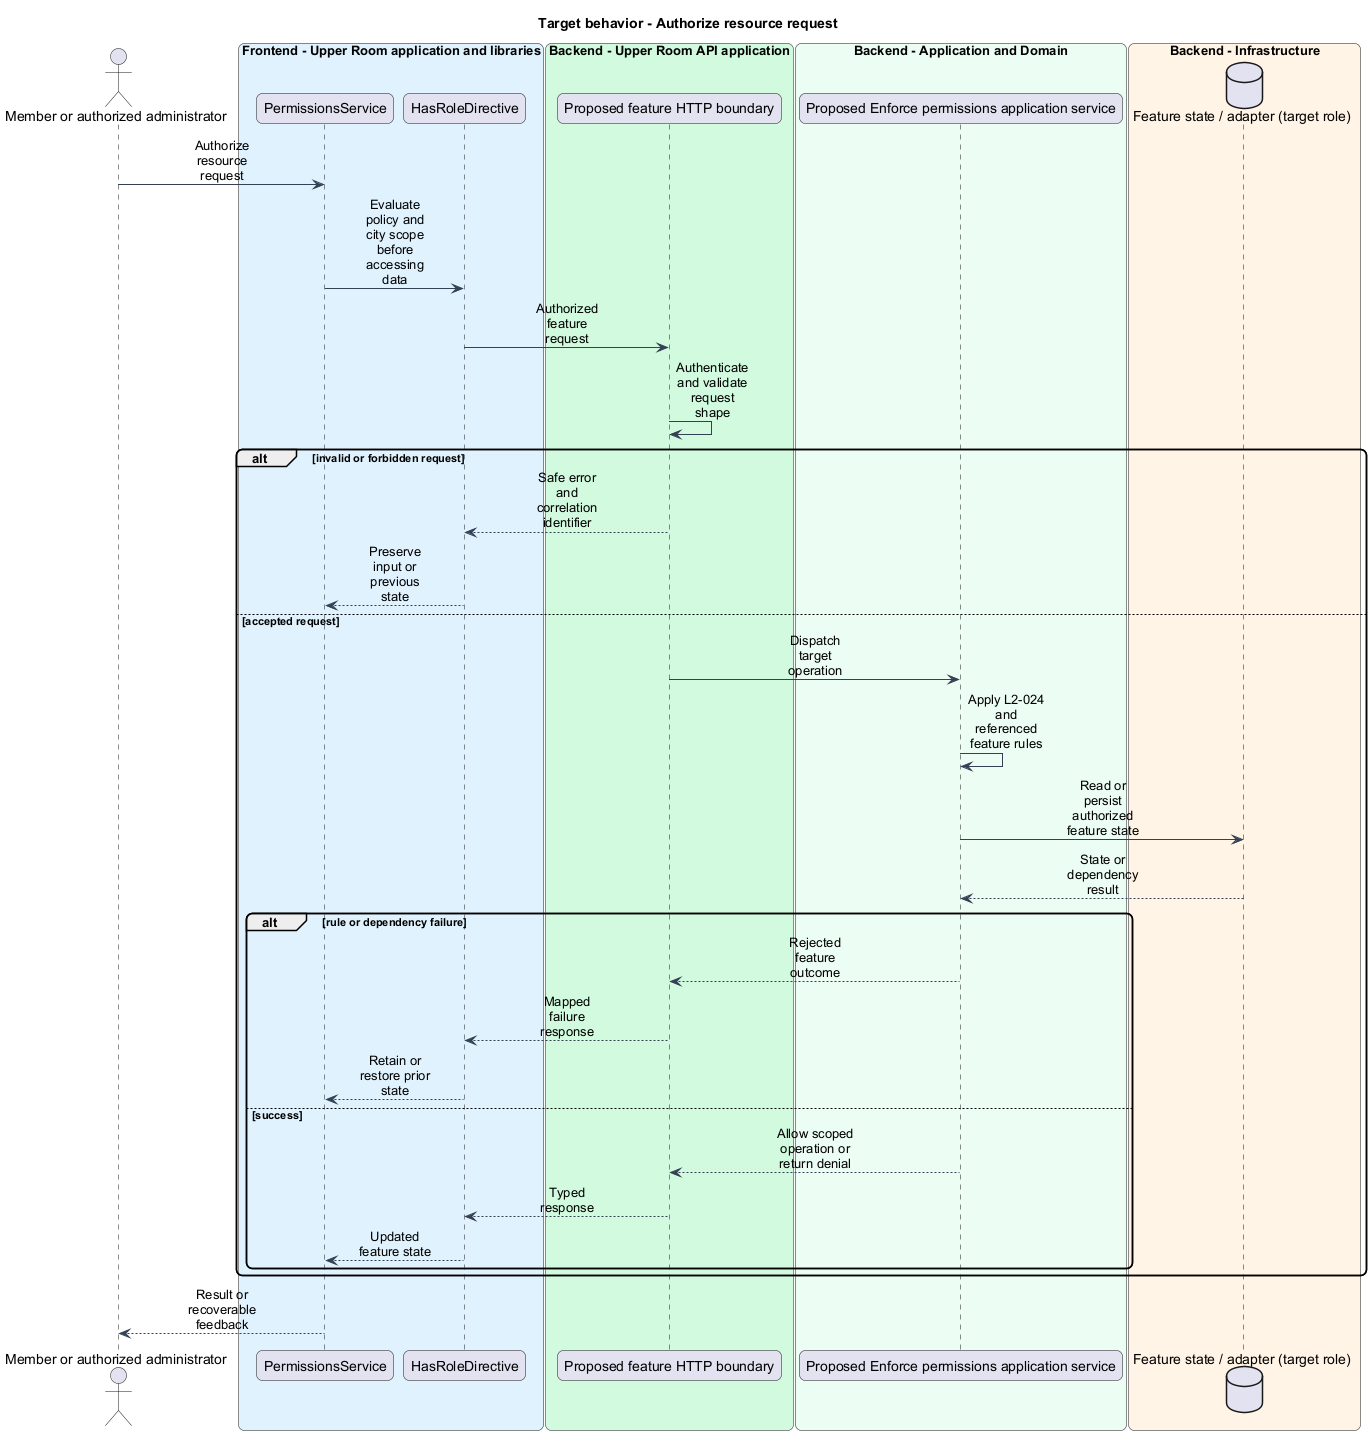

The diagram above was rendered by PlantUML. Its source (embedded in the PNG):
@startuml
skinparam backgroundColor #FFFFFF
skinparam shadowing false
skinparam roundcorner 12
skinparam defaultFontName Arial
skinparam ArrowColor #344054
skinparam sequenceMessageAlign center
skinparam maxMessageSize 80
skinparam class {
  BorderColor #344054
  FontColor #101828
  BackgroundColor #F9FAFB
}
title Target behavior - Authorize resource request
actor "Member or authorized administrator" as actor
box "Frontend - Upper Room application and libraries" #E0F2FE
participant "PermissionsService" as page
participant "HasRoleDirective" as client
end box
box "Backend - Upper Room API application" #D1FADF
participant "Proposed feature HTTP boundary" as boundary
end box
box "Backend - Application and Domain" #ECFDF3
participant "Proposed Enforce permissions application service" as logic
end box
box "Backend - Infrastructure" #FFF4E5
database "Feature state / adapter (target role)" as state
end box
actor -> page : Authorize resource request
page -> client : Evaluate policy and city scope before accessing data
client -> boundary : Authorized feature request
boundary -> boundary : Authenticate and validate request shape
alt invalid or forbidden request
boundary --> client : Safe error and correlation identifier
client --> page : Preserve input or previous state
else accepted request
boundary -> logic : Dispatch target operation
logic -> logic : Apply L2-024 and referenced feature rules
logic -> state : Read or persist authorized feature state
state --> logic : State or dependency result
alt rule or dependency failure
logic --> boundary : Rejected feature outcome
boundary --> client : Mapped failure response
client --> page : Retain or restore prior state
else success
logic --> boundary : Allow scoped operation or return denial
boundary --> client : Typed response
client --> page : Updated feature state
end
end
page --> actor : Result or recoverable feedback
@enduml